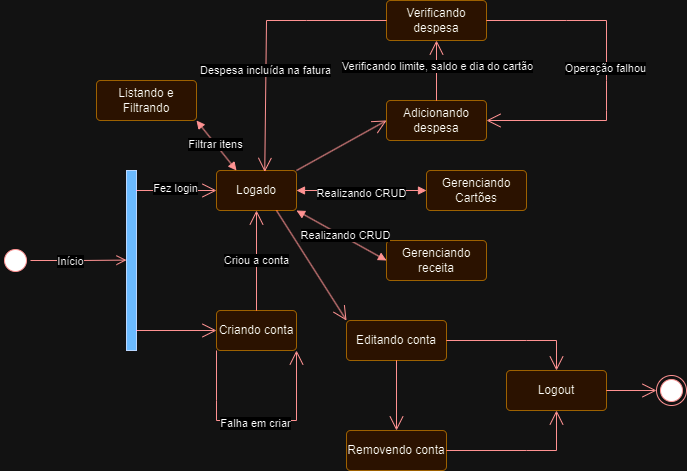

The diagram above was exported from draw.io. Its source (the exported page's mxGraphModel, read from the mxfile embedded in the PNG):
<mxGraphModel dx="1050" dy="1763" grid="1" gridSize="10" guides="1" tooltips="1" connect="1" arrows="1" fold="1" page="1" pageScale="1" pageWidth="827" pageHeight="1169" math="0" shadow="0">
  <root>
    <mxCell id="0" />
    <mxCell id="1" parent="0" />
    <mxCell id="0eQ5dygPCjuKuCltlLgI-2" value="" style="html=1;points=[[0,0,0,0,5],[0,1,0,0,-5],[1,0,0,0,5],[1,1,0,0,-5]];perimeter=orthogonalPerimeter;outlineConnect=0;targetShapes=umlLifeline;portConstraint=eastwest;newEdgeStyle={&quot;curved&quot;:0,&quot;rounded&quot;:0};rounded=0;fillColor=#0050ef;strokeColor=#001DBC;fontColor=#ffffff;" parent="1" vertex="1">
      <mxGeometry x="210" y="80" width="10" height="180" as="geometry" />
    </mxCell>
    <mxCell id="0eQ5dygPCjuKuCltlLgI-3" value="" style="endArrow=open;endFill=1;endSize=12;html=1;rounded=0;strokeColor=#FF0000;" parent="1" edge="1">
      <mxGeometry width="160" relative="1" as="geometry">
        <mxPoint x="220" y="240" as="sourcePoint" />
        <mxPoint x="300" y="240" as="targetPoint" />
      </mxGeometry>
    </mxCell>
    <mxCell id="0eQ5dygPCjuKuCltlLgI-4" value="Criando conta" style="rounded=1;arcSize=10;whiteSpace=wrap;html=1;align=center;fillColor=#ffe6cc;strokeColor=#d79b00;" parent="1" vertex="1">
      <mxGeometry x="300" y="220" width="80" height="40" as="geometry" />
    </mxCell>
    <mxCell id="0eQ5dygPCjuKuCltlLgI-5" value="Logado" style="rounded=1;arcSize=10;whiteSpace=wrap;html=1;align=center;fillColor=#ffe6cc;strokeColor=#d79b00;" parent="1" vertex="1">
      <mxGeometry x="300" y="80" width="80" height="40" as="geometry" />
    </mxCell>
    <mxCell id="0eQ5dygPCjuKuCltlLgI-6" value="" style="endArrow=open;endFill=1;endSize=12;html=1;rounded=0;strokeColor=#FF0000;" parent="1" edge="1">
      <mxGeometry width="160" relative="1" as="geometry">
        <mxPoint x="220" y="100" as="sourcePoint" />
        <mxPoint x="300" y="100" as="targetPoint" />
      </mxGeometry>
    </mxCell>
    <mxCell id="0eQ5dygPCjuKuCltlLgI-16" value="Fez login" style="edgeLabel;html=1;align=center;verticalAlign=middle;resizable=0;points=[];" parent="0eQ5dygPCjuKuCltlLgI-6" vertex="1" connectable="0">
      <mxGeometry x="-0.0571" y="3" relative="1" as="geometry">
        <mxPoint as="offset" />
      </mxGeometry>
    </mxCell>
    <mxCell id="0eQ5dygPCjuKuCltlLgI-7" value="Criou a conta" style="endArrow=open;endFill=1;endSize=12;html=1;rounded=0;exitX=0.5;exitY=0;exitDx=0;exitDy=0;entryX=0.5;entryY=1;entryDx=0;entryDy=0;strokeColor=#FF0000;" parent="1" source="0eQ5dygPCjuKuCltlLgI-4" target="0eQ5dygPCjuKuCltlLgI-5" edge="1">
      <mxGeometry width="160" relative="1" as="geometry">
        <mxPoint x="300" y="170" as="sourcePoint" />
        <mxPoint x="460" y="170" as="targetPoint" />
      </mxGeometry>
    </mxCell>
    <mxCell id="0eQ5dygPCjuKuCltlLgI-8" value="Adicionando despesa" style="rounded=1;arcSize=10;whiteSpace=wrap;html=1;align=center;fillColor=#ffe6cc;strokeColor=#d79b00;" parent="1" vertex="1">
      <mxGeometry x="470" y="10" width="100" height="40" as="geometry" />
    </mxCell>
    <mxCell id="0eQ5dygPCjuKuCltlLgI-9" value="Gerenciando Cartões" style="rounded=1;arcSize=10;whiteSpace=wrap;html=1;align=center;fillColor=#ffe6cc;strokeColor=#d79b00;" parent="1" vertex="1">
      <mxGeometry x="510" y="80" width="100" height="40" as="geometry" />
    </mxCell>
    <mxCell id="0eQ5dygPCjuKuCltlLgI-10" value="Gerenciando receita" style="rounded=1;arcSize=10;whiteSpace=wrap;html=1;align=center;fillColor=#ffe6cc;strokeColor=#d79b00;" parent="1" vertex="1">
      <mxGeometry x="470" y="150" width="100" height="40" as="geometry" />
    </mxCell>
    <mxCell id="0eQ5dygPCjuKuCltlLgI-13" value="" style="endArrow=block;startArrow=block;endFill=1;startFill=1;html=1;rounded=0;exitX=1;exitY=1;exitDx=0;exitDy=0;entryX=0;entryY=0.5;entryDx=0;entryDy=0;strokeColor=#FF0000;" parent="1" source="0eQ5dygPCjuKuCltlLgI-5" target="0eQ5dygPCjuKuCltlLgI-10" edge="1">
      <mxGeometry width="160" relative="1" as="geometry">
        <mxPoint x="380" y="40" as="sourcePoint" />
        <mxPoint x="540" y="40" as="targetPoint" />
      </mxGeometry>
    </mxCell>
    <mxCell id="0eQ5dygPCjuKuCltlLgI-18" value="Realizando CRUD" style="edgeLabel;html=1;align=center;verticalAlign=middle;resizable=0;points=[];" parent="0eQ5dygPCjuKuCltlLgI-13" vertex="1" connectable="0">
      <mxGeometry x="0.0543" y="2" relative="1" as="geometry">
        <mxPoint as="offset" />
      </mxGeometry>
    </mxCell>
    <mxCell id="0eQ5dygPCjuKuCltlLgI-14" value="" style="endArrow=block;startArrow=block;endFill=1;startFill=1;html=1;rounded=0;entryX=0;entryY=0.5;entryDx=0;entryDy=0;strokeColor=#FF0000;" parent="1" target="0eQ5dygPCjuKuCltlLgI-9" edge="1">
      <mxGeometry width="160" relative="1" as="geometry">
        <mxPoint x="380" y="100" as="sourcePoint" />
        <mxPoint x="470" y="100" as="targetPoint" />
      </mxGeometry>
    </mxCell>
    <mxCell id="0eQ5dygPCjuKuCltlLgI-20" value="Realizando CRUD" style="edgeLabel;html=1;align=center;verticalAlign=middle;resizable=0;points=[];" parent="0eQ5dygPCjuKuCltlLgI-14" vertex="1" connectable="0">
      <mxGeometry x="-0.0154" y="-2" relative="1" as="geometry">
        <mxPoint as="offset" />
      </mxGeometry>
    </mxCell>
    <mxCell id="0eQ5dygPCjuKuCltlLgI-24" value="" style="endArrow=open;endFill=1;endSize=12;html=1;rounded=0;exitX=1;exitY=0;exitDx=0;exitDy=0;entryX=0;entryY=0.5;entryDx=0;entryDy=0;strokeColor=#FF0000;" parent="1" source="0eQ5dygPCjuKuCltlLgI-5" target="0eQ5dygPCjuKuCltlLgI-8" edge="1">
      <mxGeometry width="160" relative="1" as="geometry">
        <mxPoint x="380" y="40" as="sourcePoint" />
        <mxPoint x="540" y="40" as="targetPoint" />
      </mxGeometry>
    </mxCell>
    <mxCell id="0eQ5dygPCjuKuCltlLgI-26" value="" style="endArrow=open;endFill=1;endSize=12;html=1;rounded=0;exitX=0.5;exitY=0;exitDx=0;exitDy=0;strokeColor=#FF0000;" parent="1" source="0eQ5dygPCjuKuCltlLgI-8" edge="1">
      <mxGeometry width="160" relative="1" as="geometry">
        <mxPoint x="500" y="-10" as="sourcePoint" />
        <mxPoint x="520" y="-50" as="targetPoint" />
      </mxGeometry>
    </mxCell>
    <mxCell id="0eQ5dygPCjuKuCltlLgI-28" value="Verificando limite, saldo e dia do cartão" style="edgeLabel;html=1;align=center;verticalAlign=middle;resizable=0;points=[];" parent="0eQ5dygPCjuKuCltlLgI-26" vertex="1" connectable="0">
      <mxGeometry x="0.1576" relative="1" as="geometry">
        <mxPoint as="offset" />
      </mxGeometry>
    </mxCell>
    <mxCell id="0eQ5dygPCjuKuCltlLgI-27" value="Verificando despesa" style="rounded=1;arcSize=10;whiteSpace=wrap;html=1;align=center;fillColor=#ffe6cc;strokeColor=#d79b00;" parent="1" vertex="1">
      <mxGeometry x="470" y="-90" width="100" height="40" as="geometry" />
    </mxCell>
    <mxCell id="0eQ5dygPCjuKuCltlLgI-31" value="" style="endArrow=open;endFill=1;endSize=12;html=1;rounded=0;exitX=0;exitY=0.5;exitDx=0;exitDy=0;entryX=0.603;entryY=0.036;entryDx=0;entryDy=0;entryPerimeter=0;strokeColor=#FF0000;" parent="1" source="0eQ5dygPCjuKuCltlLgI-27" target="0eQ5dygPCjuKuCltlLgI-5" edge="1">
      <mxGeometry width="160" relative="1" as="geometry">
        <mxPoint x="260" y="-60" as="sourcePoint" />
        <mxPoint x="300" y="-70" as="targetPoint" />
        <Array as="points">
          <mxPoint x="390" y="-70" />
          <mxPoint x="350" y="-70" />
        </Array>
      </mxGeometry>
    </mxCell>
    <mxCell id="0eQ5dygPCjuKuCltlLgI-32" value="Despesa incluída na fatura" style="edgeLabel;html=1;align=center;verticalAlign=middle;resizable=0;points=[];" parent="0eQ5dygPCjuKuCltlLgI-31" vertex="1" connectable="0">
      <mxGeometry x="0.2553" y="-1" relative="1" as="geometry">
        <mxPoint as="offset" />
      </mxGeometry>
    </mxCell>
    <mxCell id="0eQ5dygPCjuKuCltlLgI-33" value="" style="endArrow=open;endFill=1;endSize=12;html=1;rounded=0;entryX=1;entryY=0.5;entryDx=0;entryDy=0;strokeColor=#FF0000;" parent="1" target="0eQ5dygPCjuKuCltlLgI-8" edge="1">
      <mxGeometry width="160" relative="1" as="geometry">
        <mxPoint x="570" y="-70" as="sourcePoint" />
        <mxPoint x="690" y="50" as="targetPoint" />
        <Array as="points">
          <mxPoint x="650" y="-70" />
          <mxPoint x="690" y="-70" />
          <mxPoint x="690" y="-10" />
          <mxPoint x="690" y="20" />
          <mxPoint x="690" y="30" />
        </Array>
      </mxGeometry>
    </mxCell>
    <mxCell id="0eQ5dygPCjuKuCltlLgI-34" value="Operação falhou" style="edgeLabel;html=1;align=center;verticalAlign=middle;resizable=0;points=[];" parent="0eQ5dygPCjuKuCltlLgI-33" vertex="1" connectable="0">
      <mxGeometry x="-0.016" y="-2" relative="1" as="geometry">
        <mxPoint as="offset" />
      </mxGeometry>
    </mxCell>
    <mxCell id="0eQ5dygPCjuKuCltlLgI-35" value="Listando e Filtrando" style="rounded=1;arcSize=10;whiteSpace=wrap;html=1;align=center;fillColor=#ffe6cc;strokeColor=#d79b00;" parent="1" vertex="1">
      <mxGeometry x="180" y="-10" width="100" height="40" as="geometry" />
    </mxCell>
    <mxCell id="0eQ5dygPCjuKuCltlLgI-36" value="" style="endArrow=block;startArrow=block;endFill=1;startFill=1;html=1;rounded=0;exitX=1;exitY=1;exitDx=0;exitDy=0;entryX=0.25;entryY=0;entryDx=0;entryDy=0;strokeColor=#FF0000;" parent="1" source="0eQ5dygPCjuKuCltlLgI-35" target="0eQ5dygPCjuKuCltlLgI-5" edge="1">
      <mxGeometry width="160" relative="1" as="geometry">
        <mxPoint x="270" y="60" as="sourcePoint" />
        <mxPoint x="430" y="60" as="targetPoint" />
      </mxGeometry>
    </mxCell>
    <mxCell id="0eQ5dygPCjuKuCltlLgI-37" value="Filtrar itens" style="edgeLabel;html=1;align=center;verticalAlign=middle;resizable=0;points=[];" parent="0eQ5dygPCjuKuCltlLgI-36" vertex="1" connectable="0">
      <mxGeometry x="-0.0508" relative="1" as="geometry">
        <mxPoint as="offset" />
      </mxGeometry>
    </mxCell>
    <mxCell id="0eQ5dygPCjuKuCltlLgI-39" value="" style="endArrow=open;endFill=1;endSize=12;html=1;rounded=0;exitX=0;exitY=1;exitDx=0;exitDy=0;entryX=1;entryY=1;entryDx=0;entryDy=0;strokeColor=#FF0000;" parent="1" source="0eQ5dygPCjuKuCltlLgI-4" target="0eQ5dygPCjuKuCltlLgI-4" edge="1">
      <mxGeometry width="160" relative="1" as="geometry">
        <mxPoint x="360" y="310" as="sourcePoint" />
        <mxPoint x="400" y="330" as="targetPoint" />
        <Array as="points">
          <mxPoint x="300" y="310" />
          <mxPoint x="300" y="330" />
          <mxPoint x="380" y="330" />
        </Array>
      </mxGeometry>
    </mxCell>
    <mxCell id="0eQ5dygPCjuKuCltlLgI-40" value="Falha em criar" style="edgeLabel;html=1;align=center;verticalAlign=middle;resizable=0;points=[];" parent="0eQ5dygPCjuKuCltlLgI-39" vertex="1" connectable="0">
      <mxGeometry x="-0.0145" y="-2" relative="1" as="geometry">
        <mxPoint as="offset" />
      </mxGeometry>
    </mxCell>
    <mxCell id="0eQ5dygPCjuKuCltlLgI-42" value="" style="endArrow=open;endFill=1;endSize=12;html=1;rounded=0;exitX=0.75;exitY=1;exitDx=0;exitDy=0;strokeColor=#FF0000;" parent="1" source="0eQ5dygPCjuKuCltlLgI-5" edge="1">
      <mxGeometry width="160" relative="1" as="geometry">
        <mxPoint x="510" y="290" as="sourcePoint" />
        <mxPoint x="430" y="230" as="targetPoint" />
      </mxGeometry>
    </mxCell>
    <mxCell id="0eQ5dygPCjuKuCltlLgI-43" value="Editando conta" style="rounded=1;arcSize=10;whiteSpace=wrap;html=1;align=center;fillColor=#ffe6cc;strokeColor=#d79b00;" parent="1" vertex="1">
      <mxGeometry x="430" y="230" width="100" height="40" as="geometry" />
    </mxCell>
    <mxCell id="0eQ5dygPCjuKuCltlLgI-52" value="" style="ellipse;html=1;shape=startState;fillColor=#000000;strokeColor=#ff0000;" parent="1" vertex="1">
      <mxGeometry x="84" y="155" width="30" height="30" as="geometry" />
    </mxCell>
    <mxCell id="0eQ5dygPCjuKuCltlLgI-53" value="" style="edgeStyle=orthogonalEdgeStyle;html=1;verticalAlign=bottom;endArrow=open;endSize=8;strokeColor=#ff0000;rounded=0;entryX=-0.4;entryY=0.47;entryDx=0;entryDy=0;entryPerimeter=0;" parent="1" source="0eQ5dygPCjuKuCltlLgI-52" edge="1">
      <mxGeometry relative="1" as="geometry">
        <mxPoint x="210" y="169.5999999999999" as="targetPoint" />
      </mxGeometry>
    </mxCell>
    <mxCell id="0eQ5dygPCjuKuCltlLgI-54" value="Início" style="edgeLabel;html=1;align=center;verticalAlign=middle;resizable=0;points=[];" parent="0eQ5dygPCjuKuCltlLgI-53" vertex="1" connectable="0">
      <mxGeometry x="-0.1967" relative="1" as="geometry">
        <mxPoint as="offset" />
      </mxGeometry>
    </mxCell>
    <mxCell id="0eQ5dygPCjuKuCltlLgI-55" value="" style="ellipse;html=1;shape=endState;fillColor=#000000;strokeColor=#ff0000;" parent="1" vertex="1">
      <mxGeometry x="740" y="285" width="30" height="30" as="geometry" />
    </mxCell>
    <mxCell id="0eQ5dygPCjuKuCltlLgI-56" value="Removendo conta" style="rounded=1;arcSize=10;whiteSpace=wrap;html=1;align=center;fillColor=#ffe6cc;strokeColor=#d79b00;" parent="1" vertex="1">
      <mxGeometry x="430" y="340" width="100" height="40" as="geometry" />
    </mxCell>
    <mxCell id="0eQ5dygPCjuKuCltlLgI-57" value="Logout" style="rounded=1;arcSize=10;whiteSpace=wrap;html=1;align=center;fillColor=#ffe6cc;strokeColor=#d79b00;" parent="1" vertex="1">
      <mxGeometry x="590" y="280" width="100" height="40" as="geometry" />
    </mxCell>
    <mxCell id="0eQ5dygPCjuKuCltlLgI-58" value="" style="endArrow=open;endFill=1;endSize=12;html=1;rounded=0;exitX=0.5;exitY=1;exitDx=0;exitDy=0;entryX=0.5;entryY=0;entryDx=0;entryDy=0;strokeColor=#FF0000;" parent="1" source="0eQ5dygPCjuKuCltlLgI-43" target="0eQ5dygPCjuKuCltlLgI-56" edge="1">
      <mxGeometry width="160" relative="1" as="geometry">
        <mxPoint x="470" y="300" as="sourcePoint" />
        <mxPoint x="630" y="300" as="targetPoint" />
      </mxGeometry>
    </mxCell>
    <mxCell id="0eQ5dygPCjuKuCltlLgI-59" value="" style="endArrow=open;endFill=1;endSize=12;html=1;rounded=0;fillColor=#f8cecc;strokeColor=#FF0000;" parent="1" target="0eQ5dygPCjuKuCltlLgI-57" edge="1">
      <mxGeometry width="160" relative="1" as="geometry">
        <mxPoint x="530" y="250" as="sourcePoint" />
        <mxPoint x="690" y="250" as="targetPoint" />
        <Array as="points">
          <mxPoint x="610" y="250" />
          <mxPoint x="640" y="250" />
        </Array>
      </mxGeometry>
    </mxCell>
    <mxCell id="0eQ5dygPCjuKuCltlLgI-60" value="" style="endArrow=open;endFill=1;endSize=12;html=1;rounded=0;strokeColor=#FF0000;" parent="1" edge="1">
      <mxGeometry width="160" relative="1" as="geometry">
        <mxPoint x="690" y="300" as="sourcePoint" />
        <mxPoint x="740" y="300" as="targetPoint" />
      </mxGeometry>
    </mxCell>
    <mxCell id="0eQ5dygPCjuKuCltlLgI-61" value="" style="endArrow=open;endFill=1;endSize=12;html=1;rounded=0;entryX=0.5;entryY=1;entryDx=0;entryDy=0;strokeColor=#FF0000;" parent="1" target="0eQ5dygPCjuKuCltlLgI-57" edge="1">
      <mxGeometry width="160" relative="1" as="geometry">
        <mxPoint x="530" y="360" as="sourcePoint" />
        <mxPoint x="690" y="360" as="targetPoint" />
        <Array as="points">
          <mxPoint x="610" y="360" />
          <mxPoint x="640" y="360" />
        </Array>
      </mxGeometry>
    </mxCell>
  </root>
</mxGraphModel>